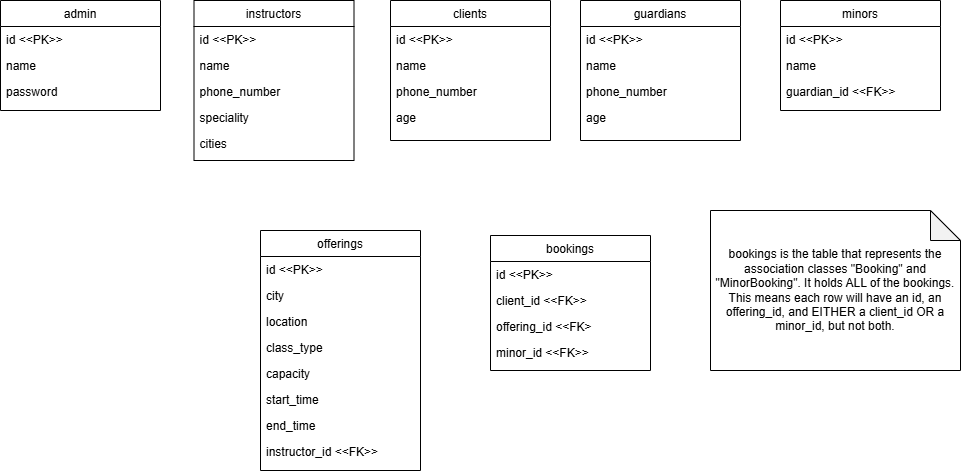

The diagram above was exported from draw.io. Its source (the exported page's mxGraphModel, read from the mxfile embedded in the PNG):
<mxGraphModel dx="954" dy="558" grid="1" gridSize="10" guides="1" tooltips="1" connect="1" arrows="1" fold="1" page="1" pageScale="1" pageWidth="827" pageHeight="1169" math="0" shadow="0">
  <root>
    <mxCell id="WIyWlLk6GJQsqaUBKTNV-0" />
    <mxCell id="WIyWlLk6GJQsqaUBKTNV-1" parent="WIyWlLk6GJQsqaUBKTNV-0" />
    <mxCell id="zkfFHV4jXpPFQw0GAbJ--0" value="admin" style="swimlane;fontStyle=0;align=center;verticalAlign=top;childLayout=stackLayout;horizontal=1;startSize=26;horizontalStack=0;resizeParent=1;resizeLast=0;collapsible=1;marginBottom=0;rounded=0;shadow=0;strokeWidth=1;" parent="WIyWlLk6GJQsqaUBKTNV-1" vertex="1">
      <mxGeometry x="60" y="110" width="160" height="110" as="geometry">
        <mxRectangle x="230" y="140" width="160" height="26" as="alternateBounds" />
      </mxGeometry>
    </mxCell>
    <mxCell id="zkfFHV4jXpPFQw0GAbJ--1" value="id &lt;&lt;PK&gt;&gt;" style="text;align=left;verticalAlign=top;spacingLeft=4;spacingRight=4;overflow=hidden;rotatable=0;points=[[0,0.5],[1,0.5]];portConstraint=eastwest;" parent="zkfFHV4jXpPFQw0GAbJ--0" vertex="1">
      <mxGeometry y="26" width="160" height="26" as="geometry" />
    </mxCell>
    <mxCell id="zkfFHV4jXpPFQw0GAbJ--2" value="name" style="text;align=left;verticalAlign=top;spacingLeft=4;spacingRight=4;overflow=hidden;rotatable=0;points=[[0,0.5],[1,0.5]];portConstraint=eastwest;rounded=0;shadow=0;html=0;" parent="zkfFHV4jXpPFQw0GAbJ--0" vertex="1">
      <mxGeometry y="52" width="160" height="26" as="geometry" />
    </mxCell>
    <mxCell id="zkfFHV4jXpPFQw0GAbJ--3" value="password" style="text;align=left;verticalAlign=top;spacingLeft=4;spacingRight=4;overflow=hidden;rotatable=0;points=[[0,0.5],[1,0.5]];portConstraint=eastwest;rounded=0;shadow=0;html=0;" parent="zkfFHV4jXpPFQw0GAbJ--0" vertex="1">
      <mxGeometry y="78" width="160" height="26" as="geometry" />
    </mxCell>
    <mxCell id="DK9P_mDDTulv-ZxN6nuK-24" value="offerings" style="swimlane;fontStyle=0;align=center;verticalAlign=top;childLayout=stackLayout;horizontal=1;startSize=26;horizontalStack=0;resizeParent=1;resizeLast=0;collapsible=1;marginBottom=0;rounded=0;shadow=0;strokeWidth=1;" parent="WIyWlLk6GJQsqaUBKTNV-1" vertex="1">
      <mxGeometry x="320" y="340" width="160" height="240" as="geometry">
        <mxRectangle x="230" y="140" width="160" height="26" as="alternateBounds" />
      </mxGeometry>
    </mxCell>
    <mxCell id="DK9P_mDDTulv-ZxN6nuK-25" value="id &lt;&lt;PK&gt;&gt;" style="text;align=left;verticalAlign=top;spacingLeft=4;spacingRight=4;overflow=hidden;rotatable=0;points=[[0,0.5],[1,0.5]];portConstraint=eastwest;" parent="DK9P_mDDTulv-ZxN6nuK-24" vertex="1">
      <mxGeometry y="26" width="160" height="26" as="geometry" />
    </mxCell>
    <mxCell id="DK9P_mDDTulv-ZxN6nuK-26" value="city&#10;" style="text;align=left;verticalAlign=top;spacingLeft=4;spacingRight=4;overflow=hidden;rotatable=0;points=[[0,0.5],[1,0.5]];portConstraint=eastwest;rounded=0;shadow=0;html=0;" parent="DK9P_mDDTulv-ZxN6nuK-24" vertex="1">
      <mxGeometry y="52" width="160" height="26" as="geometry" />
    </mxCell>
    <mxCell id="DK9P_mDDTulv-ZxN6nuK-27" value="location" style="text;align=left;verticalAlign=top;spacingLeft=4;spacingRight=4;overflow=hidden;rotatable=0;points=[[0,0.5],[1,0.5]];portConstraint=eastwest;rounded=0;shadow=0;html=0;" parent="DK9P_mDDTulv-ZxN6nuK-24" vertex="1">
      <mxGeometry y="78" width="160" height="26" as="geometry" />
    </mxCell>
    <mxCell id="DK9P_mDDTulv-ZxN6nuK-32" value="class_type" style="text;align=left;verticalAlign=top;spacingLeft=4;spacingRight=4;overflow=hidden;rotatable=0;points=[[0,0.5],[1,0.5]];portConstraint=eastwest;rounded=0;shadow=0;html=0;" parent="DK9P_mDDTulv-ZxN6nuK-24" vertex="1">
      <mxGeometry y="104" width="160" height="26" as="geometry" />
    </mxCell>
    <mxCell id="DK9P_mDDTulv-ZxN6nuK-34" value="capacity" style="text;align=left;verticalAlign=top;spacingLeft=4;spacingRight=4;overflow=hidden;rotatable=0;points=[[0,0.5],[1,0.5]];portConstraint=eastwest;rounded=0;shadow=0;html=0;" parent="DK9P_mDDTulv-ZxN6nuK-24" vertex="1">
      <mxGeometry y="130" width="160" height="26" as="geometry" />
    </mxCell>
    <mxCell id="DK9P_mDDTulv-ZxN6nuK-33" value="start_time" style="text;align=left;verticalAlign=top;spacingLeft=4;spacingRight=4;overflow=hidden;rotatable=0;points=[[0,0.5],[1,0.5]];portConstraint=eastwest;rounded=0;shadow=0;html=0;" parent="DK9P_mDDTulv-ZxN6nuK-24" vertex="1">
      <mxGeometry y="156" width="160" height="26" as="geometry" />
    </mxCell>
    <mxCell id="DK9P_mDDTulv-ZxN6nuK-35" value="end_time" style="text;align=left;verticalAlign=top;spacingLeft=4;spacingRight=4;overflow=hidden;rotatable=0;points=[[0,0.5],[1,0.5]];portConstraint=eastwest;rounded=0;shadow=0;html=0;" parent="DK9P_mDDTulv-ZxN6nuK-24" vertex="1">
      <mxGeometry y="182" width="160" height="26" as="geometry" />
    </mxCell>
    <mxCell id="DK9P_mDDTulv-ZxN6nuK-36" value="instructor_id &lt;&lt;FK&gt;&gt;" style="text;align=left;verticalAlign=top;spacingLeft=4;spacingRight=4;overflow=hidden;rotatable=0;points=[[0,0.5],[1,0.5]];portConstraint=eastwest;rounded=0;shadow=0;html=0;" parent="DK9P_mDDTulv-ZxN6nuK-24" vertex="1">
      <mxGeometry y="208" width="160" height="26" as="geometry" />
    </mxCell>
    <mxCell id="Ed_uLCWqnJbJrDoG0GvQ-0" value="instructors" style="swimlane;fontStyle=0;align=center;verticalAlign=top;childLayout=stackLayout;horizontal=1;startSize=26;horizontalStack=0;resizeParent=1;resizeLast=0;collapsible=1;marginBottom=0;rounded=0;shadow=0;strokeWidth=1;" parent="WIyWlLk6GJQsqaUBKTNV-1" vertex="1">
      <mxGeometry x="253.5" y="110" width="160" height="160" as="geometry">
        <mxRectangle x="230" y="140" width="160" height="26" as="alternateBounds" />
      </mxGeometry>
    </mxCell>
    <mxCell id="Ed_uLCWqnJbJrDoG0GvQ-1" value="id &lt;&lt;PK&gt;&gt;" style="text;align=left;verticalAlign=top;spacingLeft=4;spacingRight=4;overflow=hidden;rotatable=0;points=[[0,0.5],[1,0.5]];portConstraint=eastwest;" parent="Ed_uLCWqnJbJrDoG0GvQ-0" vertex="1">
      <mxGeometry y="26" width="160" height="26" as="geometry" />
    </mxCell>
    <mxCell id="Ed_uLCWqnJbJrDoG0GvQ-2" value="name" style="text;align=left;verticalAlign=top;spacingLeft=4;spacingRight=4;overflow=hidden;rotatable=0;points=[[0,0.5],[1,0.5]];portConstraint=eastwest;rounded=0;shadow=0;html=0;" parent="Ed_uLCWqnJbJrDoG0GvQ-0" vertex="1">
      <mxGeometry y="52" width="160" height="26" as="geometry" />
    </mxCell>
    <mxCell id="Ed_uLCWqnJbJrDoG0GvQ-3" value="phone_number" style="text;align=left;verticalAlign=top;spacingLeft=4;spacingRight=4;overflow=hidden;rotatable=0;points=[[0,0.5],[1,0.5]];portConstraint=eastwest;rounded=0;shadow=0;html=0;" parent="Ed_uLCWqnJbJrDoG0GvQ-0" vertex="1">
      <mxGeometry y="78" width="160" height="26" as="geometry" />
    </mxCell>
    <mxCell id="Ed_uLCWqnJbJrDoG0GvQ-4" value="speciality" style="text;align=left;verticalAlign=top;spacingLeft=4;spacingRight=4;overflow=hidden;rotatable=0;points=[[0,0.5],[1,0.5]];portConstraint=eastwest;rounded=0;shadow=0;html=0;" parent="Ed_uLCWqnJbJrDoG0GvQ-0" vertex="1">
      <mxGeometry y="104" width="160" height="26" as="geometry" />
    </mxCell>
    <mxCell id="Ed_uLCWqnJbJrDoG0GvQ-5" value="cities" style="text;align=left;verticalAlign=top;spacingLeft=4;spacingRight=4;overflow=hidden;rotatable=0;points=[[0,0.5],[1,0.5]];portConstraint=eastwest;rounded=0;shadow=0;html=0;" parent="Ed_uLCWqnJbJrDoG0GvQ-0" vertex="1">
      <mxGeometry y="130" width="160" height="26" as="geometry" />
    </mxCell>
    <mxCell id="Ed_uLCWqnJbJrDoG0GvQ-9" value="bookings" style="swimlane;fontStyle=0;align=center;verticalAlign=top;childLayout=stackLayout;horizontal=1;startSize=26;horizontalStack=0;resizeParent=1;resizeLast=0;collapsible=1;marginBottom=0;rounded=0;shadow=0;strokeWidth=1;" parent="WIyWlLk6GJQsqaUBKTNV-1" vertex="1">
      <mxGeometry x="550" y="345" width="160" height="135" as="geometry">
        <mxRectangle x="230" y="140" width="160" height="26" as="alternateBounds" />
      </mxGeometry>
    </mxCell>
    <mxCell id="Ed_uLCWqnJbJrDoG0GvQ-10" value="id &lt;&lt;PK&gt;&gt;" style="text;align=left;verticalAlign=top;spacingLeft=4;spacingRight=4;overflow=hidden;rotatable=0;points=[[0,0.5],[1,0.5]];portConstraint=eastwest;" parent="Ed_uLCWqnJbJrDoG0GvQ-9" vertex="1">
      <mxGeometry y="26" width="160" height="26" as="geometry" />
    </mxCell>
    <mxCell id="Ed_uLCWqnJbJrDoG0GvQ-11" value="client_id &lt;&lt;FK&gt;&gt;" style="text;align=left;verticalAlign=top;spacingLeft=4;spacingRight=4;overflow=hidden;rotatable=0;points=[[0,0.5],[1,0.5]];portConstraint=eastwest;rounded=0;shadow=0;html=0;" parent="Ed_uLCWqnJbJrDoG0GvQ-9" vertex="1">
      <mxGeometry y="52" width="160" height="26" as="geometry" />
    </mxCell>
    <mxCell id="Ed_uLCWqnJbJrDoG0GvQ-12" value="offering_id &lt;&lt;FK&gt;" style="text;align=left;verticalAlign=top;spacingLeft=4;spacingRight=4;overflow=hidden;rotatable=0;points=[[0,0.5],[1,0.5]];portConstraint=eastwest;rounded=0;shadow=0;html=0;" parent="Ed_uLCWqnJbJrDoG0GvQ-9" vertex="1">
      <mxGeometry y="78" width="160" height="26" as="geometry" />
    </mxCell>
    <mxCell id="Ed_uLCWqnJbJrDoG0GvQ-13" value="minor_id &lt;&lt;FK&gt;&gt;" style="text;align=left;verticalAlign=top;spacingLeft=4;spacingRight=4;overflow=hidden;rotatable=0;points=[[0,0.5],[1,0.5]];portConstraint=eastwest;rounded=0;shadow=0;html=0;" parent="Ed_uLCWqnJbJrDoG0GvQ-9" vertex="1">
      <mxGeometry y="104" width="160" height="26" as="geometry" />
    </mxCell>
    <mxCell id="Ed_uLCWqnJbJrDoG0GvQ-18" value="bookings is the table that represents the association classes &quot;Booking&quot; and &quot;MinorBooking&quot;. It holds ALL of the bookings. This means each row will have an id, an offering_id, and EITHER a client_id OR a minor_id, but not both." style="shape=note;whiteSpace=wrap;html=1;backgroundOutline=1;darkOpacity=0.05;" parent="WIyWlLk6GJQsqaUBKTNV-1" vertex="1">
      <mxGeometry x="770" y="320" width="250" height="160" as="geometry" />
    </mxCell>
    <mxCell id="Ed_uLCWqnJbJrDoG0GvQ-32" value="clients" style="swimlane;fontStyle=0;align=center;verticalAlign=top;childLayout=stackLayout;horizontal=1;startSize=26;horizontalStack=0;resizeParent=1;resizeLast=0;collapsible=1;marginBottom=0;rounded=0;shadow=0;strokeWidth=1;" parent="WIyWlLk6GJQsqaUBKTNV-1" vertex="1">
      <mxGeometry x="450" y="110" width="160" height="140" as="geometry">
        <mxRectangle x="230" y="140" width="160" height="26" as="alternateBounds" />
      </mxGeometry>
    </mxCell>
    <mxCell id="Ed_uLCWqnJbJrDoG0GvQ-33" value="id &lt;&lt;PK&gt;&gt;" style="text;align=left;verticalAlign=top;spacingLeft=4;spacingRight=4;overflow=hidden;rotatable=0;points=[[0,0.5],[1,0.5]];portConstraint=eastwest;" parent="Ed_uLCWqnJbJrDoG0GvQ-32" vertex="1">
      <mxGeometry y="26" width="160" height="26" as="geometry" />
    </mxCell>
    <mxCell id="Ed_uLCWqnJbJrDoG0GvQ-34" value="name" style="text;align=left;verticalAlign=top;spacingLeft=4;spacingRight=4;overflow=hidden;rotatable=0;points=[[0,0.5],[1,0.5]];portConstraint=eastwest;rounded=0;shadow=0;html=0;" parent="Ed_uLCWqnJbJrDoG0GvQ-32" vertex="1">
      <mxGeometry y="52" width="160" height="26" as="geometry" />
    </mxCell>
    <mxCell id="Ed_uLCWqnJbJrDoG0GvQ-35" value="phone_number" style="text;align=left;verticalAlign=top;spacingLeft=4;spacingRight=4;overflow=hidden;rotatable=0;points=[[0,0.5],[1,0.5]];portConstraint=eastwest;rounded=0;shadow=0;html=0;" parent="Ed_uLCWqnJbJrDoG0GvQ-32" vertex="1">
      <mxGeometry y="78" width="160" height="26" as="geometry" />
    </mxCell>
    <mxCell id="Ed_uLCWqnJbJrDoG0GvQ-36" value="age" style="text;align=left;verticalAlign=top;spacingLeft=4;spacingRight=4;overflow=hidden;rotatable=0;points=[[0,0.5],[1,0.5]];portConstraint=eastwest;rounded=0;shadow=0;html=0;" parent="Ed_uLCWqnJbJrDoG0GvQ-32" vertex="1">
      <mxGeometry y="104" width="160" height="26" as="geometry" />
    </mxCell>
    <mxCell id="Ed_uLCWqnJbJrDoG0GvQ-38" value="guardians" style="swimlane;fontStyle=0;align=center;verticalAlign=top;childLayout=stackLayout;horizontal=1;startSize=26;horizontalStack=0;resizeParent=1;resizeLast=0;collapsible=1;marginBottom=0;rounded=0;shadow=0;strokeWidth=1;" parent="WIyWlLk6GJQsqaUBKTNV-1" vertex="1">
      <mxGeometry x="640" y="110" width="160" height="140" as="geometry">
        <mxRectangle x="230" y="140" width="160" height="26" as="alternateBounds" />
      </mxGeometry>
    </mxCell>
    <mxCell id="Ed_uLCWqnJbJrDoG0GvQ-39" value="id &lt;&lt;PK&gt;&gt;" style="text;align=left;verticalAlign=top;spacingLeft=4;spacingRight=4;overflow=hidden;rotatable=0;points=[[0,0.5],[1,0.5]];portConstraint=eastwest;" parent="Ed_uLCWqnJbJrDoG0GvQ-38" vertex="1">
      <mxGeometry y="26" width="160" height="26" as="geometry" />
    </mxCell>
    <mxCell id="Ed_uLCWqnJbJrDoG0GvQ-40" value="name" style="text;align=left;verticalAlign=top;spacingLeft=4;spacingRight=4;overflow=hidden;rotatable=0;points=[[0,0.5],[1,0.5]];portConstraint=eastwest;rounded=0;shadow=0;html=0;" parent="Ed_uLCWqnJbJrDoG0GvQ-38" vertex="1">
      <mxGeometry y="52" width="160" height="26" as="geometry" />
    </mxCell>
    <mxCell id="Ed_uLCWqnJbJrDoG0GvQ-41" value="phone_number" style="text;align=left;verticalAlign=top;spacingLeft=4;spacingRight=4;overflow=hidden;rotatable=0;points=[[0,0.5],[1,0.5]];portConstraint=eastwest;rounded=0;shadow=0;html=0;" parent="Ed_uLCWqnJbJrDoG0GvQ-38" vertex="1">
      <mxGeometry y="78" width="160" height="26" as="geometry" />
    </mxCell>
    <mxCell id="Ed_uLCWqnJbJrDoG0GvQ-42" value="age" style="text;align=left;verticalAlign=top;spacingLeft=4;spacingRight=4;overflow=hidden;rotatable=0;points=[[0,0.5],[1,0.5]];portConstraint=eastwest;rounded=0;shadow=0;html=0;" parent="Ed_uLCWqnJbJrDoG0GvQ-38" vertex="1">
      <mxGeometry y="104" width="160" height="26" as="geometry" />
    </mxCell>
    <mxCell id="Ed_uLCWqnJbJrDoG0GvQ-43" value="minors" style="swimlane;fontStyle=0;align=center;verticalAlign=top;childLayout=stackLayout;horizontal=1;startSize=26;horizontalStack=0;resizeParent=1;resizeLast=0;collapsible=1;marginBottom=0;rounded=0;shadow=0;strokeWidth=1;" parent="WIyWlLk6GJQsqaUBKTNV-1" vertex="1">
      <mxGeometry x="840" y="110" width="160" height="110" as="geometry">
        <mxRectangle x="230" y="140" width="160" height="26" as="alternateBounds" />
      </mxGeometry>
    </mxCell>
    <mxCell id="Ed_uLCWqnJbJrDoG0GvQ-44" value="id &lt;&lt;PK&gt;&gt;" style="text;align=left;verticalAlign=top;spacingLeft=4;spacingRight=4;overflow=hidden;rotatable=0;points=[[0,0.5],[1,0.5]];portConstraint=eastwest;" parent="Ed_uLCWqnJbJrDoG0GvQ-43" vertex="1">
      <mxGeometry y="26" width="160" height="26" as="geometry" />
    </mxCell>
    <mxCell id="Ed_uLCWqnJbJrDoG0GvQ-45" value="name" style="text;align=left;verticalAlign=top;spacingLeft=4;spacingRight=4;overflow=hidden;rotatable=0;points=[[0,0.5],[1,0.5]];portConstraint=eastwest;rounded=0;shadow=0;html=0;" parent="Ed_uLCWqnJbJrDoG0GvQ-43" vertex="1">
      <mxGeometry y="52" width="160" height="26" as="geometry" />
    </mxCell>
    <mxCell id="Ed_uLCWqnJbJrDoG0GvQ-46" value="guardian_id &lt;&lt;FK&gt;&gt;" style="text;align=left;verticalAlign=top;spacingLeft=4;spacingRight=4;overflow=hidden;rotatable=0;points=[[0,0.5],[1,0.5]];portConstraint=eastwest;rounded=0;shadow=0;html=0;" parent="Ed_uLCWqnJbJrDoG0GvQ-43" vertex="1">
      <mxGeometry y="78" width="160" height="26" as="geometry" />
    </mxCell>
  </root>
</mxGraphModel>